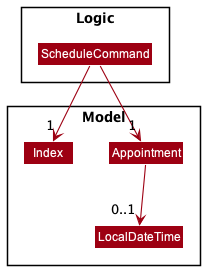

The diagram above was rendered by PlantUML. Its source (embedded in the PNG):
@startuml
!include style.puml
skinparam arrowThickness 1.1
skinparam arrowColor MODEL_COLOR
skinparam classBackgroundColor MODEL_COLOR

package Logic {
class ScheduleCommand
}


package Model {
class Appointment
class Index
class LocalDateTime
}

ScheduleCommand --> "1" Index
ScheduleCommand --> "1" Appointment
Appointment --> "0..1" LocalDateTime

@enduml